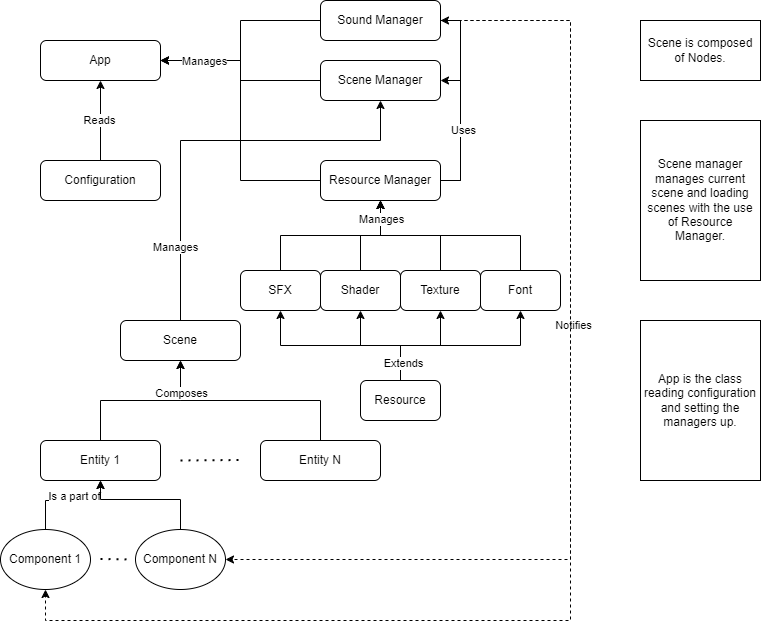

The diagram above was exported from draw.io. Its source (the exported page's mxGraphModel, read from the mxfile embedded in the PNG):
<mxGraphModel dx="1434" dy="772" grid="1" gridSize="10" guides="1" tooltips="1" connect="1" arrows="1" fold="1" page="1" pageScale="1" pageWidth="827" pageHeight="1169" math="0" shadow="0">
  <root>
    <mxCell id="WIyWlLk6GJQsqaUBKTNV-0" />
    <mxCell id="WIyWlLk6GJQsqaUBKTNV-1" parent="WIyWlLk6GJQsqaUBKTNV-0" />
    <mxCell id="WIyWlLk6GJQsqaUBKTNV-3" value="App" style="rounded=1;whiteSpace=wrap;html=1;fontSize=12;glass=0;strokeWidth=1;shadow=0;" parent="WIyWlLk6GJQsqaUBKTNV-1" vertex="1">
      <mxGeometry x="80" y="120" width="120" height="40" as="geometry" />
    </mxCell>
    <mxCell id="X0KjHpZNLw4KtmDFC-Rp-5" style="edgeStyle=orthogonalEdgeStyle;rounded=0;orthogonalLoop=1;jettySize=auto;html=1;exitX=0;exitY=0.5;exitDx=0;exitDy=0;entryX=1;entryY=0.5;entryDx=0;entryDy=0;" edge="1" parent="WIyWlLk6GJQsqaUBKTNV-1" source="X0KjHpZNLw4KtmDFC-Rp-0" target="WIyWlLk6GJQsqaUBKTNV-3">
      <mxGeometry relative="1" as="geometry">
        <mxPoint x="190" y="140" as="targetPoint" />
      </mxGeometry>
    </mxCell>
    <mxCell id="X0KjHpZNLw4KtmDFC-Rp-0" value="Scene Manager" style="rounded=1;whiteSpace=wrap;html=1;fontSize=12;glass=0;strokeWidth=1;shadow=0;" vertex="1" parent="WIyWlLk6GJQsqaUBKTNV-1">
      <mxGeometry x="360" y="140" width="120" height="40" as="geometry" />
    </mxCell>
    <mxCell id="X0KjHpZNLw4KtmDFC-Rp-4" style="edgeStyle=orthogonalEdgeStyle;rounded=0;orthogonalLoop=1;jettySize=auto;html=1;exitX=0;exitY=0.5;exitDx=0;exitDy=0;entryX=1;entryY=0.5;entryDx=0;entryDy=0;" edge="1" parent="WIyWlLk6GJQsqaUBKTNV-1" source="X0KjHpZNLw4KtmDFC-Rp-1" target="WIyWlLk6GJQsqaUBKTNV-3">
      <mxGeometry relative="1" as="geometry" />
    </mxCell>
    <mxCell id="X0KjHpZNLw4KtmDFC-Rp-11" style="edgeStyle=orthogonalEdgeStyle;rounded=0;orthogonalLoop=1;jettySize=auto;html=1;exitX=1;exitY=0.5;exitDx=0;exitDy=0;entryX=1;entryY=0.5;entryDx=0;entryDy=0;" edge="1" parent="WIyWlLk6GJQsqaUBKTNV-1" source="X0KjHpZNLw4KtmDFC-Rp-1" target="X0KjHpZNLw4KtmDFC-Rp-0">
      <mxGeometry relative="1" as="geometry" />
    </mxCell>
    <mxCell id="X0KjHpZNLw4KtmDFC-Rp-12" style="edgeStyle=orthogonalEdgeStyle;rounded=0;orthogonalLoop=1;jettySize=auto;html=1;exitX=1;exitY=0.5;exitDx=0;exitDy=0;entryX=1;entryY=0.5;entryDx=0;entryDy=0;" edge="1" parent="WIyWlLk6GJQsqaUBKTNV-1" source="X0KjHpZNLw4KtmDFC-Rp-1" target="X0KjHpZNLw4KtmDFC-Rp-2">
      <mxGeometry relative="1" as="geometry" />
    </mxCell>
    <mxCell id="X0KjHpZNLw4KtmDFC-Rp-13" value="Uses" style="edgeLabel;html=1;align=center;verticalAlign=middle;resizable=0;points=[];" vertex="1" connectable="0" parent="X0KjHpZNLw4KtmDFC-Rp-12">
      <mxGeometry x="-0.29" y="-2" relative="1" as="geometry">
        <mxPoint as="offset" />
      </mxGeometry>
    </mxCell>
    <mxCell id="X0KjHpZNLw4KtmDFC-Rp-1" value="Resource Manager" style="rounded=1;whiteSpace=wrap;html=1;fontSize=12;glass=0;strokeWidth=1;shadow=0;" vertex="1" parent="WIyWlLk6GJQsqaUBKTNV-1">
      <mxGeometry x="360" y="240" width="120" height="40" as="geometry" />
    </mxCell>
    <mxCell id="X0KjHpZNLw4KtmDFC-Rp-6" style="edgeStyle=orthogonalEdgeStyle;rounded=0;orthogonalLoop=1;jettySize=auto;html=1;exitX=0;exitY=0.5;exitDx=0;exitDy=0;entryX=1;entryY=0.5;entryDx=0;entryDy=0;" edge="1" parent="WIyWlLk6GJQsqaUBKTNV-1" source="X0KjHpZNLw4KtmDFC-Rp-2" target="WIyWlLk6GJQsqaUBKTNV-3">
      <mxGeometry relative="1" as="geometry" />
    </mxCell>
    <mxCell id="X0KjHpZNLw4KtmDFC-Rp-7" value="Manages" style="edgeLabel;html=1;align=center;verticalAlign=middle;resizable=0;points=[];" vertex="1" connectable="0" parent="X0KjHpZNLw4KtmDFC-Rp-6">
      <mxGeometry x="0.57" relative="1" as="geometry">
        <mxPoint as="offset" />
      </mxGeometry>
    </mxCell>
    <mxCell id="X0KjHpZNLw4KtmDFC-Rp-31" style="edgeStyle=orthogonalEdgeStyle;rounded=0;orthogonalLoop=1;jettySize=auto;html=1;exitX=1;exitY=0.5;exitDx=0;exitDy=0;entryX=1;entryY=0.5;entryDx=0;entryDy=0;dashed=1;" edge="1" parent="WIyWlLk6GJQsqaUBKTNV-1" source="X0KjHpZNLw4KtmDFC-Rp-2" target="X0KjHpZNLw4KtmDFC-Rp-27">
      <mxGeometry relative="1" as="geometry">
        <Array as="points">
          <mxPoint x="610" y="100" />
          <mxPoint x="610" y="639" />
        </Array>
      </mxGeometry>
    </mxCell>
    <mxCell id="X0KjHpZNLw4KtmDFC-Rp-32" value="Notifies" style="edgeLabel;html=1;align=center;verticalAlign=middle;resizable=0;points=[];" vertex="1" connectable="0" parent="X0KjHpZNLw4KtmDFC-Rp-31">
      <mxGeometry x="-0.1437" y="2" relative="1" as="geometry">
        <mxPoint as="offset" />
      </mxGeometry>
    </mxCell>
    <mxCell id="X0KjHpZNLw4KtmDFC-Rp-33" style="edgeStyle=orthogonalEdgeStyle;rounded=0;orthogonalLoop=1;jettySize=auto;html=1;exitX=1;exitY=0.5;exitDx=0;exitDy=0;entryX=0.5;entryY=1;entryDx=0;entryDy=0;dashed=1;" edge="1" parent="WIyWlLk6GJQsqaUBKTNV-1" source="X0KjHpZNLw4KtmDFC-Rp-2" target="X0KjHpZNLw4KtmDFC-Rp-23">
      <mxGeometry relative="1" as="geometry">
        <Array as="points">
          <mxPoint x="610" y="100" />
          <mxPoint x="610" y="700" />
          <mxPoint x="85" y="700" />
        </Array>
      </mxGeometry>
    </mxCell>
    <mxCell id="X0KjHpZNLw4KtmDFC-Rp-2" value="Sound Manager" style="rounded=1;whiteSpace=wrap;html=1;fontSize=12;glass=0;strokeWidth=1;shadow=0;" vertex="1" parent="WIyWlLk6GJQsqaUBKTNV-1">
      <mxGeometry x="360" y="80" width="120" height="40" as="geometry" />
    </mxCell>
    <mxCell id="X0KjHpZNLw4KtmDFC-Rp-19" style="edgeStyle=orthogonalEdgeStyle;rounded=0;orthogonalLoop=1;jettySize=auto;html=1;exitX=0.5;exitY=0;exitDx=0;exitDy=0;entryX=0.5;entryY=1;entryDx=0;entryDy=0;" edge="1" parent="WIyWlLk6GJQsqaUBKTNV-1" source="X0KjHpZNLw4KtmDFC-Rp-14" target="X0KjHpZNLw4KtmDFC-Rp-17">
      <mxGeometry relative="1" as="geometry">
        <mxPoint x="252.5" y="429" as="targetPoint" />
      </mxGeometry>
    </mxCell>
    <mxCell id="X0KjHpZNLw4KtmDFC-Rp-14" value="Entity 1" style="rounded=1;whiteSpace=wrap;html=1;fontSize=12;glass=0;strokeWidth=1;shadow=0;" vertex="1" parent="WIyWlLk6GJQsqaUBKTNV-1">
      <mxGeometry x="80" y="520" width="120" height="40" as="geometry" />
    </mxCell>
    <mxCell id="X0KjHpZNLw4KtmDFC-Rp-15" value="" style="endArrow=none;dashed=1;html=1;dashPattern=1 3;strokeWidth=2;rounded=0;" edge="1" parent="WIyWlLk6GJQsqaUBKTNV-1">
      <mxGeometry width="50" height="50" relative="1" as="geometry">
        <mxPoint x="220" y="540" as="sourcePoint" />
        <mxPoint x="280" y="539.5" as="targetPoint" />
      </mxGeometry>
    </mxCell>
    <mxCell id="X0KjHpZNLw4KtmDFC-Rp-18" style="edgeStyle=orthogonalEdgeStyle;rounded=0;orthogonalLoop=1;jettySize=auto;html=1;exitX=0.5;exitY=0;exitDx=0;exitDy=0;entryX=0.5;entryY=1;entryDx=0;entryDy=0;" edge="1" parent="WIyWlLk6GJQsqaUBKTNV-1" source="X0KjHpZNLw4KtmDFC-Rp-16" target="X0KjHpZNLw4KtmDFC-Rp-17">
      <mxGeometry relative="1" as="geometry">
        <mxPoint x="362.5" y="509" as="sourcePoint" />
      </mxGeometry>
    </mxCell>
    <mxCell id="X0KjHpZNLw4KtmDFC-Rp-20" value="Composes" style="edgeLabel;html=1;align=center;verticalAlign=middle;resizable=0;points=[];" vertex="1" connectable="0" parent="X0KjHpZNLw4KtmDFC-Rp-18">
      <mxGeometry x="0.7053" relative="1" as="geometry">
        <mxPoint as="offset" />
      </mxGeometry>
    </mxCell>
    <mxCell id="X0KjHpZNLw4KtmDFC-Rp-16" value="Entity N" style="rounded=1;whiteSpace=wrap;html=1;fontSize=12;glass=0;strokeWidth=1;shadow=0;" vertex="1" parent="WIyWlLk6GJQsqaUBKTNV-1">
      <mxGeometry x="300" y="520" width="120" height="40" as="geometry" />
    </mxCell>
    <mxCell id="X0KjHpZNLw4KtmDFC-Rp-21" style="edgeStyle=orthogonalEdgeStyle;rounded=0;orthogonalLoop=1;jettySize=auto;html=1;exitX=0.5;exitY=0;exitDx=0;exitDy=0;entryX=0.5;entryY=1;entryDx=0;entryDy=0;" edge="1" parent="WIyWlLk6GJQsqaUBKTNV-1" source="X0KjHpZNLw4KtmDFC-Rp-17" target="X0KjHpZNLw4KtmDFC-Rp-0">
      <mxGeometry relative="1" as="geometry">
        <Array as="points">
          <mxPoint x="220" y="220" />
          <mxPoint x="420" y="220" />
        </Array>
      </mxGeometry>
    </mxCell>
    <mxCell id="X0KjHpZNLw4KtmDFC-Rp-22" value="Manages" style="edgeLabel;html=1;align=center;verticalAlign=middle;resizable=0;points=[];" vertex="1" connectable="0" parent="X0KjHpZNLw4KtmDFC-Rp-21">
      <mxGeometry x="-0.6481" y="1" relative="1" as="geometry">
        <mxPoint x="-5" as="offset" />
      </mxGeometry>
    </mxCell>
    <mxCell id="X0KjHpZNLw4KtmDFC-Rp-17" value="Scene" style="rounded=1;whiteSpace=wrap;html=1;fontSize=12;glass=0;strokeWidth=1;shadow=0;" vertex="1" parent="WIyWlLk6GJQsqaUBKTNV-1">
      <mxGeometry x="160" y="400" width="120" height="40" as="geometry" />
    </mxCell>
    <mxCell id="X0KjHpZNLw4KtmDFC-Rp-24" style="edgeStyle=orthogonalEdgeStyle;rounded=0;orthogonalLoop=1;jettySize=auto;html=1;exitX=0.5;exitY=0;exitDx=0;exitDy=0;entryX=0.5;entryY=1;entryDx=0;entryDy=0;" edge="1" parent="WIyWlLk6GJQsqaUBKTNV-1" source="X0KjHpZNLw4KtmDFC-Rp-23" target="X0KjHpZNLw4KtmDFC-Rp-14">
      <mxGeometry relative="1" as="geometry">
        <Array as="points">
          <mxPoint x="85" y="580" />
          <mxPoint x="140" y="580" />
        </Array>
      </mxGeometry>
    </mxCell>
    <mxCell id="X0KjHpZNLw4KtmDFC-Rp-25" value="Is a part of" style="edgeLabel;html=1;align=center;verticalAlign=middle;resizable=0;points=[];" vertex="1" connectable="0" parent="X0KjHpZNLw4KtmDFC-Rp-24">
      <mxGeometry x="-0.0359" relative="1" as="geometry">
        <mxPoint x="7" y="-5" as="offset" />
      </mxGeometry>
    </mxCell>
    <mxCell id="X0KjHpZNLw4KtmDFC-Rp-23" value="Component 1" style="ellipse;whiteSpace=wrap;html=1;" vertex="1" parent="WIyWlLk6GJQsqaUBKTNV-1">
      <mxGeometry x="40" y="609" width="90" height="60" as="geometry" />
    </mxCell>
    <mxCell id="X0KjHpZNLw4KtmDFC-Rp-26" value="" style="endArrow=none;dashed=1;html=1;dashPattern=1 3;strokeWidth=2;rounded=0;" edge="1" parent="WIyWlLk6GJQsqaUBKTNV-1">
      <mxGeometry width="50" height="50" relative="1" as="geometry">
        <mxPoint x="140" y="638.5" as="sourcePoint" />
        <mxPoint x="170" y="639" as="targetPoint" />
      </mxGeometry>
    </mxCell>
    <mxCell id="X0KjHpZNLw4KtmDFC-Rp-28" style="edgeStyle=orthogonalEdgeStyle;rounded=0;orthogonalLoop=1;jettySize=auto;html=1;exitX=0.5;exitY=0;exitDx=0;exitDy=0;entryX=0.5;entryY=1;entryDx=0;entryDy=0;" edge="1" parent="WIyWlLk6GJQsqaUBKTNV-1" source="X0KjHpZNLw4KtmDFC-Rp-27" target="X0KjHpZNLw4KtmDFC-Rp-14">
      <mxGeometry relative="1" as="geometry">
        <Array as="points">
          <mxPoint x="220" y="579" />
          <mxPoint x="140" y="579" />
        </Array>
      </mxGeometry>
    </mxCell>
    <mxCell id="X0KjHpZNLw4KtmDFC-Rp-27" value="Component N" style="ellipse;whiteSpace=wrap;html=1;" vertex="1" parent="WIyWlLk6GJQsqaUBKTNV-1">
      <mxGeometry x="175" y="609" width="90" height="60" as="geometry" />
    </mxCell>
    <mxCell id="X0KjHpZNLw4KtmDFC-Rp-35" value="Scene is composed of Nodes." style="rounded=0;whiteSpace=wrap;html=1;" vertex="1" parent="WIyWlLk6GJQsqaUBKTNV-1">
      <mxGeometry x="680" y="100" width="120" height="60" as="geometry" />
    </mxCell>
    <mxCell id="X0KjHpZNLw4KtmDFC-Rp-36" value="Scene manager manages current scene and loading scenes with the use of Resource Manager." style="rounded=0;whiteSpace=wrap;html=1;" vertex="1" parent="WIyWlLk6GJQsqaUBKTNV-1">
      <mxGeometry x="680" y="200" width="120" height="160" as="geometry" />
    </mxCell>
    <mxCell id="X0KjHpZNLw4KtmDFC-Rp-37" value="App is the class reading configuration and setting the managers up." style="rounded=0;whiteSpace=wrap;html=1;" vertex="1" parent="WIyWlLk6GJQsqaUBKTNV-1">
      <mxGeometry x="680" y="400" width="120" height="160" as="geometry" />
    </mxCell>
    <mxCell id="X0KjHpZNLw4KtmDFC-Rp-39" style="edgeStyle=orthogonalEdgeStyle;rounded=0;orthogonalLoop=1;jettySize=auto;html=1;exitX=0.5;exitY=0;exitDx=0;exitDy=0;entryX=0.5;entryY=1;entryDx=0;entryDy=0;" edge="1" parent="WIyWlLk6GJQsqaUBKTNV-1" source="X0KjHpZNLw4KtmDFC-Rp-38" target="WIyWlLk6GJQsqaUBKTNV-3">
      <mxGeometry relative="1" as="geometry" />
    </mxCell>
    <mxCell id="X0KjHpZNLw4KtmDFC-Rp-40" value="Reads" style="edgeLabel;html=1;align=center;verticalAlign=middle;resizable=0;points=[];" vertex="1" connectable="0" parent="X0KjHpZNLw4KtmDFC-Rp-39">
      <mxGeometry x="0.025" y="2" relative="1" as="geometry">
        <mxPoint as="offset" />
      </mxGeometry>
    </mxCell>
    <mxCell id="X0KjHpZNLw4KtmDFC-Rp-38" value="Configuration" style="rounded=1;whiteSpace=wrap;html=1;fontSize=12;glass=0;strokeWidth=1;shadow=0;" vertex="1" parent="WIyWlLk6GJQsqaUBKTNV-1">
      <mxGeometry x="80" y="240" width="120" height="40" as="geometry" />
    </mxCell>
    <mxCell id="X0KjHpZNLw4KtmDFC-Rp-46" style="edgeStyle=orthogonalEdgeStyle;rounded=0;orthogonalLoop=1;jettySize=auto;html=1;exitX=0.5;exitY=0;exitDx=0;exitDy=0;entryX=0.5;entryY=1;entryDx=0;entryDy=0;" edge="1" parent="WIyWlLk6GJQsqaUBKTNV-1" source="X0KjHpZNLw4KtmDFC-Rp-41" target="X0KjHpZNLw4KtmDFC-Rp-45">
      <mxGeometry relative="1" as="geometry" />
    </mxCell>
    <mxCell id="X0KjHpZNLw4KtmDFC-Rp-47" style="edgeStyle=orthogonalEdgeStyle;rounded=0;orthogonalLoop=1;jettySize=auto;html=1;exitX=0.5;exitY=0;exitDx=0;exitDy=0;entryX=0.5;entryY=1;entryDx=0;entryDy=0;" edge="1" parent="WIyWlLk6GJQsqaUBKTNV-1" source="X0KjHpZNLw4KtmDFC-Rp-41" target="X0KjHpZNLw4KtmDFC-Rp-44">
      <mxGeometry relative="1" as="geometry" />
    </mxCell>
    <mxCell id="X0KjHpZNLw4KtmDFC-Rp-48" style="edgeStyle=orthogonalEdgeStyle;rounded=0;orthogonalLoop=1;jettySize=auto;html=1;exitX=0.5;exitY=0;exitDx=0;exitDy=0;entryX=0.5;entryY=1;entryDx=0;entryDy=0;" edge="1" parent="WIyWlLk6GJQsqaUBKTNV-1" source="X0KjHpZNLw4KtmDFC-Rp-41" target="X0KjHpZNLw4KtmDFC-Rp-43">
      <mxGeometry relative="1" as="geometry" />
    </mxCell>
    <mxCell id="X0KjHpZNLw4KtmDFC-Rp-49" style="edgeStyle=orthogonalEdgeStyle;rounded=0;orthogonalLoop=1;jettySize=auto;html=1;exitX=0.5;exitY=0;exitDx=0;exitDy=0;entryX=0.5;entryY=1;entryDx=0;entryDy=0;" edge="1" parent="WIyWlLk6GJQsqaUBKTNV-1" source="X0KjHpZNLw4KtmDFC-Rp-41" target="X0KjHpZNLw4KtmDFC-Rp-42">
      <mxGeometry relative="1" as="geometry" />
    </mxCell>
    <mxCell id="X0KjHpZNLw4KtmDFC-Rp-50" value="Extends" style="edgeLabel;html=1;align=center;verticalAlign=middle;resizable=0;points=[];" vertex="1" connectable="0" parent="X0KjHpZNLw4KtmDFC-Rp-49">
      <mxGeometry x="-0.8105" y="-2" relative="1" as="geometry">
        <mxPoint as="offset" />
      </mxGeometry>
    </mxCell>
    <mxCell id="X0KjHpZNLw4KtmDFC-Rp-41" value="Resource" style="rounded=1;whiteSpace=wrap;html=1;fontSize=12;glass=0;strokeWidth=1;shadow=0;" vertex="1" parent="WIyWlLk6GJQsqaUBKTNV-1">
      <mxGeometry x="400" y="460" width="80" height="40" as="geometry" />
    </mxCell>
    <mxCell id="X0KjHpZNLw4KtmDFC-Rp-54" style="edgeStyle=orthogonalEdgeStyle;rounded=0;orthogonalLoop=1;jettySize=auto;html=1;exitX=0.5;exitY=0;exitDx=0;exitDy=0;entryX=0.5;entryY=1;entryDx=0;entryDy=0;" edge="1" parent="WIyWlLk6GJQsqaUBKTNV-1" source="X0KjHpZNLw4KtmDFC-Rp-42" target="X0KjHpZNLw4KtmDFC-Rp-1">
      <mxGeometry relative="1" as="geometry" />
    </mxCell>
    <mxCell id="X0KjHpZNLw4KtmDFC-Rp-42" value="Font" style="rounded=1;whiteSpace=wrap;html=1;fontSize=12;glass=0;strokeWidth=1;shadow=0;" vertex="1" parent="WIyWlLk6GJQsqaUBKTNV-1">
      <mxGeometry x="520" y="350" width="80" height="40" as="geometry" />
    </mxCell>
    <mxCell id="X0KjHpZNLw4KtmDFC-Rp-53" style="edgeStyle=orthogonalEdgeStyle;rounded=0;orthogonalLoop=1;jettySize=auto;html=1;exitX=0.5;exitY=0;exitDx=0;exitDy=0;entryX=0.5;entryY=1;entryDx=0;entryDy=0;" edge="1" parent="WIyWlLk6GJQsqaUBKTNV-1" source="X0KjHpZNLw4KtmDFC-Rp-43" target="X0KjHpZNLw4KtmDFC-Rp-1">
      <mxGeometry relative="1" as="geometry" />
    </mxCell>
    <mxCell id="X0KjHpZNLw4KtmDFC-Rp-43" value="Texture" style="rounded=1;whiteSpace=wrap;html=1;fontSize=12;glass=0;strokeWidth=1;shadow=0;" vertex="1" parent="WIyWlLk6GJQsqaUBKTNV-1">
      <mxGeometry x="440" y="350" width="80" height="40" as="geometry" />
    </mxCell>
    <mxCell id="X0KjHpZNLw4KtmDFC-Rp-52" style="edgeStyle=orthogonalEdgeStyle;rounded=0;orthogonalLoop=1;jettySize=auto;html=1;exitX=0.5;exitY=0;exitDx=0;exitDy=0;entryX=0.5;entryY=1;entryDx=0;entryDy=0;" edge="1" parent="WIyWlLk6GJQsqaUBKTNV-1" source="X0KjHpZNLw4KtmDFC-Rp-44" target="X0KjHpZNLw4KtmDFC-Rp-1">
      <mxGeometry relative="1" as="geometry">
        <mxPoint x="420" y="280" as="targetPoint" />
      </mxGeometry>
    </mxCell>
    <mxCell id="X0KjHpZNLw4KtmDFC-Rp-44" value="Shader" style="rounded=1;whiteSpace=wrap;html=1;fontSize=12;glass=0;strokeWidth=1;shadow=0;" vertex="1" parent="WIyWlLk6GJQsqaUBKTNV-1">
      <mxGeometry x="360" y="350" width="80" height="40" as="geometry" />
    </mxCell>
    <mxCell id="X0KjHpZNLw4KtmDFC-Rp-51" style="edgeStyle=orthogonalEdgeStyle;rounded=0;orthogonalLoop=1;jettySize=auto;html=1;exitX=0.5;exitY=0;exitDx=0;exitDy=0;entryX=0.5;entryY=1;entryDx=0;entryDy=0;" edge="1" parent="WIyWlLk6GJQsqaUBKTNV-1" source="X0KjHpZNLw4KtmDFC-Rp-45" target="X0KjHpZNLw4KtmDFC-Rp-1">
      <mxGeometry relative="1" as="geometry" />
    </mxCell>
    <mxCell id="X0KjHpZNLw4KtmDFC-Rp-55" value="Manages" style="edgeLabel;html=1;align=center;verticalAlign=middle;resizable=0;points=[];" vertex="1" connectable="0" parent="X0KjHpZNLw4KtmDFC-Rp-51">
      <mxGeometry x="0.7882" relative="1" as="geometry">
        <mxPoint as="offset" />
      </mxGeometry>
    </mxCell>
    <mxCell id="X0KjHpZNLw4KtmDFC-Rp-45" value="SFX" style="rounded=1;whiteSpace=wrap;html=1;fontSize=12;glass=0;strokeWidth=1;shadow=0;" vertex="1" parent="WIyWlLk6GJQsqaUBKTNV-1">
      <mxGeometry x="280" y="350" width="80" height="40" as="geometry" />
    </mxCell>
  </root>
</mxGraphModel>